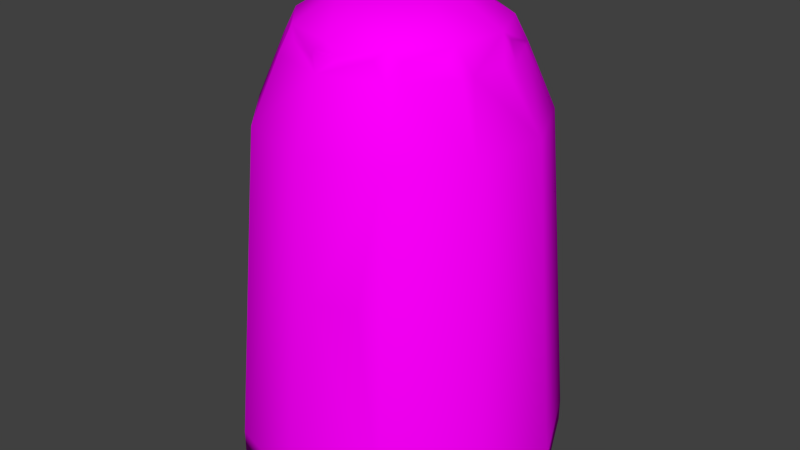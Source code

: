 # Source: g_eshaker_collider.blend  (saved by Blender 2.76.0; exported with 4.5.12 LTS)
import bpy
from mathutils import Matrix  # noqa: F401  (used for matrix-valued properties, if any)

bpy.ops.wm.read_factory_settings(use_empty=True)
scene = bpy.context.scene
scene.name = 'Scene'

# ---- collections
col_collection_1 = bpy.data.collections.new('Collection 1'); scene.collection.children.link(col_collection_1)

# ---- images (referenced by path relative to the original .blend; pixels are not part of the script)
import os
ASSET_DIR = os.environ.get("B2B_ASSET_DIR", "")  # directory of the original .blend (textures are referenced by path, not embedded)
HERE = os.path.dirname(os.path.abspath(__file__))  # packed textures are extracted next to this script under _unpacked/

def load_image(name, relpath, width, height, colorspace="sRGB"):
    """Load a texture the original file referenced (path relative to the .blend, or extracted next to this script)."""
    p = next((c for c in (os.path.join(HERE, relpath), os.path.join(ASSET_DIR, relpath)) if relpath and os.path.exists(c)), "")
    if p:
        img = bpy.data.images.load(p, check_existing=True)
        img.name = name
    else:  # same state as the original file: an image datablock whose file is absent (Cycles renders it pink)
        img = bpy.data.images.new(name, width, height)
        img.source = "FILE"
        img.filepath = "//" + (relpath or name)
    img.colorspace_settings.name = colorspace
    return img
img_g_eshaker_png = load_image('g_eshaker.png', 'Model Textures/g_eshaker.png', 1024, 1024, 'sRGB')

# ---- materials (node trees are filled in below, after node groups)
mat_g_eshaker = bpy.data.materials.new('g_eshaker')
mat_g_eshaker.alpha_threshold = 0.0
mat_g_eshaker.roughness = 0.5

# ---- material node trees
mat_g_eshaker.use_nodes = True; mat_g_eshaker.node_tree.nodes.clear()
_N = mat_g_eshaker.node_tree.nodes; _L = mat_g_eshaker.node_tree.links
n0 = _N.new('ShaderNodeOutputMaterial'); n0.name = 'Material Output'; n0.location = (300, 300)
n1 = _N.new('ShaderNodeBsdfDiffuse'); n1.name = 'Diffuse BSDF'; n1.location = (10, 300)
n2 = _N.new('ShaderNodeTexImage'); n2.name = 'Image Texture'; n2.location = (-180, 300)
n2.width = 140
n2.image = img_g_eshaker_png
_L.new(n1.outputs[0], n0.inputs[0])
_L.new(n2.outputs[0], n1.inputs[0])
n0.is_active_output = True

# ---- world
world_world = bpy.data.worlds.new('World'); scene.world = world_world
world_world.color = (0.05088, 0.05088, 0.05088)
world_world.use_sun_shadow = False
world_world.sun_shadow_jitter_overblur = 0.0
world_world.cycles.sampling_method = 'NONE'
world_world.cycles.sample_map_resolution = 256

# ---- meshes
me_cylinder_002 = bpy.data.meshes.new('Cylinder.002')
me_cylinder_002.from_pydata([(-1.019e-08, -0.1166, 0.1728), (-0.106, -0.04842, 0.1728), (0.03284, 0.1118, 0.1728), (0.1154, 0.01659, 0.1728), (0.06302, -0.09806, 0.1728), (-8.163e-09, -0.09338, 0.226), (-0.05048, -0.07856, 0.226), (-0.08494, -0.03879, 0.226), (-0.09243, 0.01329, 0.226), (-0.07057, 0.06115, 0.226), (-0.02631, 0.0896, 0.226), (0.02631, 0.0896, 0.226), (0.07057, 0.06115, 0.226), (0.09243, 0.01329, 0.226), (0.08494, -0.03879, 0.226), (0.05048, -0.07856, 0.226), (-7.24e-09, -0.08281, 0.2469), (-0.04477, -0.06966, 0.2469), (-0.07533, -0.0344, 0.2469), (-0.08197, 0.01179, 0.2469), (-0.06258, 0.05423, 0.2469), (-0.02333, 0.07946, 0.2469), (0.02333, 0.07946, 0.2469), (0.06258, 0.05423, 0.2469), (0.08197, 0.01179, 0.2469), (0.07533, -0.0344, 0.2469), (0.04477, -0.06966, 0.2469), (-4.145e-09, -0.04742, 0.2689), (-0.02563, -0.03989, 0.2689), (-0.04313, -0.0197, 0.2689), (-0.04693, 0.006748, 0.2689), (-0.03583, 0.03105, 0.2689), (-0.01336, 0.04549, 0.2689), (0.01336, 0.04549, 0.2689), (0.03583, 0.03105, 0.2689), (0.04693, 0.006748, 0.2689), (0.04313, -0.0197, 0.2689), (0.02563, -0.03989, 0.2689), (0.03907, 0.1331, -0.1005), (0.1373, 0.01974, -0.1005), (-0.1261, -0.05761, -0.12), (-0.1373, 0.01974, -0.12), (-0.03907, 0.1331, -0.12), (0.1048, 0.09081, -0.12), (0.07497, -0.1167, -0.12), (0.01774, 0.1229, 0.06376), (0.0519, -0.1129, 0.06376), (0.03707, -0.07599, 0.2389), (0.07449, -0.0449, 0.234), (-0.01416, 0.08336, 0.2389), (-0.08694, 0.002503, 0.234), (-0.08452, 0.002156, 0.2389), (-0.07449, -0.0449, 0.234), (-0.03707, -0.07599, 0.2389), (-0.06302, -0.09806, 0.1728), (-0.1154, 0.01659, 0.1728), (-0.08809, 0.07633, 0.1728), (-0.03284, 0.1118, 0.1728), (0.08809, 0.07633, 0.1728), (0.106, -0.04842, 0.1728), (-1.212e-08, -0.1387, -0.1005), (-0.07497, -0.1167, -0.1005), (-0.1261, -0.05761, -0.1005), (-0.1373, 0.01974, -0.1005), (-0.1048, 0.09081, -0.1005), (-0.03907, 0.1331, -0.1005), (0.1048, 0.09081, -0.1005), (0.1261, -0.05761, -0.1005), (0.07497, -0.1167, -0.1005), (-1.212e-08, -0.1387, -0.12), (-0.07497, -0.1167, -0.12), (-0.1048, 0.09081, -0.12), (0.03907, 0.1331, -0.12), (0.1373, 0.01974, -0.12), (0.1261, -0.05761, -0.12), (-0.01817, 0.1229, 0.06376), (0.01744, -0.123, 0.06376), (-0.08049, -0.02588, 0.2389), (-0.05698, 0.06247, 0.2389), (0.009895, -0.08397, 0.2389), (0.009895, -0.08641, 0.234), (0.05372, -0.06529, 0.2389), (0.08171, 0.02174, 0.2389), (0.05882, 0.06406, 0.234), (0.05698, 0.06247, 0.2389), (0.01416, 0.08336, 0.2389), (-0.05882, 0.06406, 0.234), (-0.08171, 0.02174, 0.2389), (-0.05372, -0.06529, 0.2389), (-0.009895, -0.08397, 0.2389), (-0.009895, -0.08641, 0.234), (-0.06189, 0.06673, 0.226), (-0.08644, -0.02835, 0.226), (-0.05732, -0.07067, 0.226), (-0.07503, 0.05139, 0.226), (0.07487, 0.05174, 0.226), (0.05749, -0.07048, 0.226), (0.09092, 0.002766, 0.226), (0.08648, -0.02811, 0.226)], [], [(26, 25, 36), (24, 35, 36), (17, 28, 29), (91, 9, 86), (19, 8, 50), (18, 7, 52), (37, 26, 36), (25, 24, 36), (18, 17, 29), (16, 17, 89), (60, 61, 70), (15, 96, 81), (69, 60, 70), (65, 42, 71), (76, 46, 4), (76, 0, 60), (58, 66, 38), (44, 68, 69), (26, 15, 81), (48, 96, 14), (48, 81, 96), (88, 93, 6), (75, 45, 65), (45, 38, 65), (26, 47, 15), (47, 5, 15), (47, 80, 5), (80, 79, 5), (24, 97, 13), (0, 76, 4), (89, 90, 5), (90, 53, 5), (53, 6, 5), (16, 89, 79), (61, 62, 40), (98, 25, 14), (63, 62, 1), (4, 68, 59), (57, 75, 65), (68, 46, 76), (95, 13, 3), (10, 49, 85), (10, 85, 11), (85, 22, 11), (78, 21, 10), (34, 35, 23), (83, 12, 11), (83, 84, 12), (84, 23, 12), (23, 24, 12), (24, 82, 12), (98, 59, 3), (55, 63, 1), (26, 81, 25), (81, 48, 25), (64, 71, 41), (6, 54, 5), (56, 57, 65), (1, 62, 54), (6, 93, 54), (55, 1, 92), (22, 84, 11), (22, 21, 32), (97, 98, 3), (16, 79, 26), (79, 80, 26), (80, 47, 26), (35, 24, 23), (17, 90, 89), (17, 53, 90), (17, 6, 53), (77, 92, 7), (17, 88, 6), (62, 63, 41), (5, 0, 15), (2, 57, 10), (66, 39, 43), (84, 83, 11), (94, 9, 56), (9, 91, 56), (33, 34, 22), (91, 86, 10), (19, 18, 29), (33, 22, 32), (21, 49, 10), (49, 21, 22), (49, 22, 85), (34, 23, 22), (86, 78, 10), (28, 17, 16), (23, 84, 22), (58, 95, 3), (33, 32, 31), (33, 31, 30), (33, 30, 29), (33, 29, 28), (33, 28, 27), (33, 27, 37), (33, 37, 36), (33, 36, 35), (33, 35, 34), (39, 67, 74), (56, 91, 57), (56, 64, 63), (74, 67, 44), (7, 92, 1), (96, 4, 59), (11, 2, 10), (88, 52, 93), (52, 7, 93), (89, 5, 79), (2, 58, 38), (60, 68, 76), (18, 88, 17), (18, 52, 88), (18, 77, 7), (8, 87, 94), (87, 19, 94), (19, 9, 94), (19, 20, 9), (20, 78, 9), (78, 86, 9), (20, 21, 78), (20, 19, 30), (77, 50, 92), (50, 8, 92), (19, 87, 8), (31, 32, 21), (19, 51, 18), (51, 50, 18), (50, 77, 18), (8, 55, 92), (50, 51, 19), (16, 26, 37), (63, 64, 41), (64, 56, 65), (39, 73, 43), (66, 58, 39), (67, 68, 44), (2, 11, 58), (68, 67, 59), (62, 61, 54), (66, 43, 72), (75, 57, 45), (38, 66, 72), (61, 60, 0), (3, 59, 39), (74, 44, 69), (74, 69, 70), (74, 70, 40), (74, 40, 41), (74, 41, 71), (74, 71, 42), (74, 42, 72), (74, 72, 43), (74, 43, 73), (68, 60, 69), (8, 94, 55), (59, 67, 39), (54, 61, 0), (7, 1, 93), (1, 54, 93), (30, 19, 29), (13, 97, 3), (98, 97, 24), (70, 61, 40), (38, 72, 42), (65, 38, 42), (4, 46, 68), (55, 56, 63), (98, 14, 59), (94, 56, 55), (40, 62, 41), (57, 2, 45), (73, 39, 74), (96, 15, 4), (11, 12, 58), (20, 31, 21), (58, 3, 39), (25, 98, 24), (14, 96, 59), (45, 2, 38), (91, 10, 57), (27, 28, 16), (0, 4, 15), (27, 16, 37), (54, 0, 5), (31, 20, 30), (12, 95, 58), (12, 82, 95), (82, 13, 95), (25, 48, 14), (64, 65, 71), (82, 24, 13)])
me_cylinder_002.polygons.foreach_set('use_smooth', [True] * 194)
_uv = me_cylinder_002.uv_layers.new(name='UVMap')
_uv.uv.foreach_set('vector', [0.7733, 0.9641, 0.7235, 0.9067, 0.7759, 0.8827, 0.7127, 0.8314, 0.7698, 0.8396, 0.7759, 0.8827, 0.9191, 0.9641, 0.8879, 0.9156, 0.9164, 0.8827, 0.4611, 0.9008, 0.4742, 0.9008, 0.4564, 0.9212, 0.5732, 0.9538, 0.5879, 0.9008, 0.5802, 0.9212, 0.5766, 0.9538, 0.5887, 0.9008, 0.5755, 0.9212, 0.8044, 0.9156, 0.7733, 0.9641, 0.7759, 0.8827, 0.7235, 0.9067, 0.7127, 0.8314, 0.7759, 0.8827, 0.9689, 0.9067, 0.9191, 0.9641, 0.9164, 0.8827, 0.3325, 0.9499, 0.3855, 0.9499, 0.3442, 0.9295, 0.8494, 0.6891, 0.0, 0.0, 0.5567, 0.01362, 0.247, 0.9008, 0.0, 0.0, 0.2608, 0.9359, 0.3667, 0.01362, 0.8494, 0.6891, 0.5567, 0.01362, 0.8805, 0.473, 0.0, 0.0, 0.0, 0.0, 0.0, 0.0, 0.0, 0.0, 0.7736, 0.9555, 0.0, 0.0, 0.0, 0.0, 0.0, 0.0, 0.0, 0.0, 0.0, 0.0, 0.2677, 0.06292, 0.0, 0.0, 0.0, 0.0, 0.3667, 0.01362, 0.2595, 0.9538, 0.247, 0.9008, 0.2608, 0.9359, 0.0, 0.0, 0.0, 0.0, 0.1376, 0.9008, 0.0, 0.0, 0.0, 0.0, 0.0, 0.0, 0.0, 0.0, 0.4862, 0.9008, 0.4724, 0.9008, 0.0, 0.0, 0.0, 0.0, 0.8805, 0.473, 0.0, 0.0, 0.2677, 0.06292, 0.8805, 0.473, 0.2595, 0.9538, 0.0, 0.0, 0.247, 0.9008, 0.0, 0.0, 0.0, 0.0, 0.247, 0.9008, 0.0, 0.0, 0.0, 0.0, 0.0, 0.0, 0.3416, 0.9212, 0.3416, 0.9334, 0.0, 0.0, 0.1589, 0.9538, 0.1363, 0.9008, 0.1324, 0.9008, 0.0, 0.0, 0.0, 0.0, 0.7736, 0.9555, 0.3859, 0.9334, 0.0, 0.0, 0.3608, 0.9008, 0.0, 0.0, 0.0, 0.0, 0.3608, 0.9008, 0.0, 0.0, 0.0, 0.0, 0.3608, 0.9008, 0.3608, 0.9538, 0.3859, 0.9334, 0.3416, 0.9334, 0.0, 0.0, 0.0, 0.0, 0.0, 0.0, 0.1348, 0.9008, 0.1547, 0.9538, 0.1376, 0.9008, 0.9586, 0.5631, 0.9497, 0.6246, 0.0, 0.0, 0.0, 0.0, 0.7898, 0.6716, 0.0, 0.0, 0.4499, 0.775, 0.0, 0.0, 0.8805, 0.473, 0.7898, 0.6716, 0.0, 0.0, 0.0, 0.0, 0.0, 0.0, 0.0, 0.0, 0.0, 0.0, 0.0, 0.0, 0.0, 0.0, 0.0, 0.0, 0.0, 0.0, 0.0, 0.0, 0.0, 0.0, 0.3471, 0.9315, 0.3382, 0.9518, 0.3604, 0.9008, 0.4536, 0.9334, 0.3585, 0.9558, 0.0, 0.0, 0.7878, 0.8001, 0.7698, 0.8396, 0.7443, 0.7623, 0.2698, 0.9104, 0.2465, 0.8945, 0.3604, 0.9008, 0.0, 0.0, 0.0, 0.0, 0.2465, 0.8945, 0.0, 0.0, 0.2623, 0.9359, 0.2465, 0.8945, 0.7443, 0.7623, 0.7127, 0.8314, 0.2465, 0.8945, 0.2273, 0.947, 0.2279, 0.9266, 0.2465, 0.8945, 0.0, 0.0, 0.0, 0.0, 0.0, 0.0, 0.0, 0.0, 0.9586, 0.5631, 0.0, 0.0, 0.2751, 0.9488, 0.2608, 0.9359, 0.7235, 0.9067, 0.0, 0.0, 0.0, 0.0, 0.1547, 0.9538, 0.9327, 0.5066, 0.0, 0.0, 0.0, 0.0, 0.0, 0.0, 0.0, 0.0, 0.0, 0.0, 0.59, 0.775, 0.4499, 0.775, 0.8805, 0.473, 0.0, 0.0, 0.9497, 0.6246, 0.0, 0.0, 0.4724, 0.9008, 0.4862, 0.9008, 0.0, 0.0, 0.0, 0.0, 0.0, 0.0, 0.5906, 0.9008, 0.3646, 0.9538, 0.0, 0.0, 0.3604, 0.9008, 0.8082, 0.7212, 0.8842, 0.7212, 0.8679, 0.7765, 0.1363, 0.9008, 0.0, 0.0, 0.0, 0.0, 0.3608, 0.9538, 0.3416, 0.9334, 0.7733, 0.9641, 0.3416, 0.9334, 0.3416, 0.9212, 0.7733, 0.9641, 0.0, 0.0, 0.0, 0.0, 0.2595, 0.9538, 0.7698, 0.8396, 0.7127, 0.8314, 0.7443, 0.7623, 0.3855, 0.9499, 0.0, 0.0, 0.3859, 0.9334, 0.3855, 0.9499, 0.0, 0.0, 0.0, 0.0, 0.4609, 0.9538, 0.4724, 0.9008, 0.0, 0.0, 0.0, 0.0, 0.5906, 0.9008, 0.5887, 0.9008, 0.4609, 0.9538, 0.0, 0.0, 0.4724, 0.9008, 0.0, 0.0, 0.0, 0.0, 0.0, 0.0, 0.0, 0.0, 0.0, 0.0, 0.247, 0.9008, 0.0, 0.0, 0.4499, 0.775, 0.0, 0.0, 0.0, 0.0, 0.01879, 0.06292, 0.0, 0.0, 0.0, 0.0, 0.0, 0.0, 0.3604, 0.9008, 0.4809, 0.9008, 0.4742, 0.9008, 0.59, 0.775, 0.4742, 0.9008, 0.4611, 0.9008, 0.59, 0.775, 0.8244, 0.7765, 0.7878, 0.8001, 0.8082, 0.7212, 0.4611, 0.9008, 0.4564, 0.9212, 0.0, 0.0, 0.9797, 0.8314, 0.9689, 0.9067, 0.9164, 0.8827, 0.8244, 0.7765, 0.8082, 0.7212, 0.8679, 0.7765, 0.3585, 0.9558, 0.0, 0.0, 0.0, 0.0, 0.0, 0.0, 0.3585, 0.9558, 0.8082, 0.7212, 0.0, 0.0, 0.8082, 0.7212, 0.3471, 0.9315, 0.7878, 0.8001, 0.7443, 0.7623, 0.8082, 0.7212, 0.4564, 0.9212, 0.4536, 0.9334, 0.0, 0.0, 0.8879, 0.9156, 0.9191, 0.9641, 0.8462, 0.9855, 0.2623, 0.9359, 0.0, 0.0, 0.3646, 0.9538, 0.0, 0.0, 0.0, 0.0, 0.0, 0.0, 0.8244, 0.7765, 0.8679, 0.7765, 0.9045, 0.8001, 0.8244, 0.7765, 0.9045, 0.8001, 0.9226, 0.8396, 0.8244, 0.7765, 0.9226, 0.8396, 0.9164, 0.8827, 0.8244, 0.7765, 0.9164, 0.8827, 0.8879, 0.9156, 0.8244, 0.7765, 0.8879, 0.9156, 0.8462, 0.9279, 0.8244, 0.7765, 0.8462, 0.9279, 0.8044, 0.9156, 0.8244, 0.7765, 0.8044, 0.9156, 0.7759, 0.8827, 0.8244, 0.7765, 0.7759, 0.8827, 0.7698, 0.8396, 0.8244, 0.7765, 0.7698, 0.8396, 0.7878, 0.8001, 0.01879, 0.06292, 0.0, 0.0, 0.04697, 0.01362, 0.59, 0.775, 0.4611, 0.9008, 0.4499, 0.775, 0.59, 0.775, 0.9327, 0.5066, 0.9586, 0.5631, 0.0, 0.0, 0.0, 0.0, 0.0, 0.0, 0.5887, 0.9008, 0.5906, 0.9008, 0.0, 0.0, 0.0, 0.0, 0.0, 0.0, 0.0, 0.0, 0.0, 0.0, 0.0, 0.0, 0.0, 0.0, 0.0, 0.0, 0.0, 0.0, 0.4862, 0.9008, 0.5755, 0.9212, 0.5887, 0.9008, 0.4862, 0.9008, 0.3859, 0.9334, 0.3608, 0.9008, 0.3416, 0.9334, 0.0, 0.0, 0.0, 0.0, 0.2677, 0.06292, 0.0, 0.0, 0.7898, 0.6716, 0.0, 0.0, 0.9689, 0.9067, 0.0, 0.0, 0.4609, 0.9538, 0.5766, 0.9538, 0.5755, 0.9212, 0.0, 0.0, 0.5766, 0.9538, 0.0, 0.0, 0.5887, 0.9008, 0.0, 0.0, 0.0, 0.0, 0.0, 0.0, 0.5728, 0.9334, 0.5732, 0.9538, 0.0, 0.0, 0.5732, 0.9538, 0.4742, 0.9008, 0.4809, 0.9008, 0.9797, 0.8314, 0.9481, 0.7623, 0.4742, 0.9008, 0.4621, 0.9538, 0.4536, 0.9334, 0.4742, 0.9008, 0.4536, 0.9334, 0.4564, 0.9212, 0.4742, 0.9008, 0.9481, 0.7623, 0.8842, 0.7212, 0.4536, 0.9334, 0.9481, 0.7623, 0.9797, 0.8314, 0.9226, 0.8396, 0.0, 0.0, 0.0, 0.0, 0.5906, 0.9008, 0.5802, 0.9212, 0.5879, 0.9008, 0.5906, 0.9008, 0.5732, 0.9538, 0.5728, 0.9334, 0.0, 0.0, 0.9045, 0.8001, 0.8679, 0.7765, 0.8842, 0.7212, 0.9797, 0.8314, 0.0, 0.0, 0.9689, 0.9067, 0.0, 0.0, 0.0, 0.0, 0.9689, 0.9067, 0.0, 0.0, 0.0, 0.0, 0.5766, 0.9538, 0.0, 0.0, 0.0, 0.0, 0.5906, 0.9008, 0.0, 0.0, 0.0, 0.0, 0.9797, 0.8314, 0.8462, 0.9855, 0.7733, 0.9641, 0.8044, 0.9156, 0.0, 0.0, 0.9327, 0.5066, 0.0, 0.0, 0.9327, 0.5066, 0.59, 0.775, 0.8805, 0.473, 0.01879, 0.06292, 0.0, 0.0, 0.0, 0.0, 0.0, 0.0, 0.0, 0.0, 0.01879, 0.06292, 0.0, 0.0, 0.0, 0.0, 0.0, 0.0, 0.0, 0.0, 0.3604, 0.9008, 0.0, 0.0, 0.7898, 0.6716, 0.0, 0.0, 0.0, 0.0, 0.9497, 0.6246, 0.909, 0.6716, 0.0, 0.0, 0.0, 0.0, 0.0, 0.0, 0.0, 0.0, 0.0, 0.0, 0.4499, 0.775, 0.0, 0.0, 0.2677, 0.06292, 0.0, 0.0, 0.0, 0.0, 0.909, 0.6716, 0.0, 0.0, 0.0, 0.0, 0.0, 0.0, 0.0, 0.0, 0.01879, 0.06292, 0.0, 0.0, 0.0, 0.0, 0.0, 0.0, 0.0, 0.0, 0.0, 0.0, 0.5567, 0.01362, 0.0, 0.0, 0.5567, 0.01362, 0.0, 0.0, 0.0, 0.0, 0.0, 0.0, 0.9841, 0.1635, 0.0, 0.0, 0.9841, 0.1635, 0.0, 0.0, 0.0, 0.0, 0.0, 0.0, 0.0, 0.0, 0.0, 0.0, 0.0, 0.0, 0.0, 0.0, 0.0, 0.0, 0.0, 0.0, 0.0, 0.0, 0.0, 0.0, 0.0, 0.0, 0.0, 0.0, 0.0, 0.0, 0.8494, 0.6891, 0.3667, 0.01362, 0.0, 0.0, 0.0, 0.0, 0.6591, 0.775, 0.0, 0.0, 0.0, 0.0, 0.01879, 0.06292, 0.0, 0.0, 0.909, 0.6716, 0.0, 0.0, 0.0, 0.0, 0.0, 0.0, 0.4862, 0.9008, 0.0, 0.0, 0.0, 0.0, 0.4862, 0.9008, 0.9226, 0.8396, 0.9797, 0.8314, 0.9164, 0.8827, 0.1324, 0.9008, 0.1363, 0.9008, 0.0, 0.0, 0.0, 0.0, 0.1363, 0.9008, 0.7127, 0.8314, 0.0, 0.0, 0.0, 0.0, 0.0, 0.0, 0.2677, 0.06292, 0.0, 0.0, 0.0, 0.0, 0.8805, 0.473, 0.2677, 0.06292, 0.0, 0.0, 0.0, 0.0, 0.0, 0.0, 0.7898, 0.6716, 0.6591, 0.775, 0.59, 0.775, 0.9586, 0.5631, 0.1348, 0.9008, 0.1376, 0.9008, 0.0, 0.0, 0.0, 0.0, 0.59, 0.775, 0.6591, 0.775, 0.9742, 0.0941, 0.0, 0.0, 0.0, 0.0, 0.4499, 0.775, 0.0, 0.0, 0.0, 0.0, 0.01879, 0.01362, 0.01879, 0.06292, 0.04697, 0.01362, 0.0, 0.0, 0.247, 0.9008, 0.0, 0.0, 0.3604, 0.9008, 0.2465, 0.8945, 0.0, 0.0, 0.9481, 0.7623, 0.9045, 0.8001, 0.8842, 0.7212, 0.0, 0.0, 0.0, 0.0, 0.01879, 0.06292, 0.7235, 0.9067, 0.0, 0.0, 0.7127, 0.8314, 0.1376, 0.9008, 0.0, 0.0, 0.0, 0.0, 0.0, 0.0, 0.0, 0.0, 0.2677, 0.06292, 0.4611, 0.9008, 0.0, 0.0, 0.4499, 0.775, 0.8462, 0.9279, 0.8879, 0.9156, 0.8462, 0.9855, 0.0, 0.0, 0.0, 0.0, 0.247, 0.9008, 0.8462, 0.9279, 0.8462, 0.9855, 0.8044, 0.9156, 0.0, 0.0, 0.0, 0.0, 0.0, 0.0, 0.9045, 0.8001, 0.9481, 0.7623, 0.9226, 0.8396, 0.2465, 0.8945, 0.238, 0.8945, 0.0, 0.0, 0.2465, 0.8945, 0.2279, 0.9266, 0.238, 0.8945, 0.2279, 0.9266, 0.0, 0.0, 0.0, 0.0, 0.1547, 0.9538, 0.0, 0.0, 0.1376, 0.9008, 0.0, 0.0, 0.8805, 0.473, 0.0, 0.0, 0.2279, 0.9266, 0.1589, 0.9538, 0.1324, 0.9008])
me_cylinder_002.materials.append(mat_g_eshaker)
me_cylinder_002.use_remesh_preserve_volume = False
me_cylinder_002.use_remesh_preserve_attributes = False
me_cylinder_002.use_mirror_vertex_groups = False
me_cylinder_002.update()

# ---- objects
ob_cylinder_001 = bpy.data.objects.new('Cylinder.001', me_cylinder_002)

# ---- transforms, parenting, visibility, modifiers, constraints
ob_cylinder_001.location = (0.0, 0.0, 0.0)
ob_cylinder_001.lineart.crease_threshold = 0.0

# ---- collection membership
col_collection_1.objects.link(ob_cylinder_001)

# ---- scene / render settings (as saved in the file)
scene.frame_start = 1; scene.frame_end = 2; scene.frame_set(1)
scene.render.engine = 'CYCLES'
scene.render.resolution_percentage = 50
scene.render.dither_intensity = 0.0
scene.cycles.use_denoising = False
scene.cycles.samples = 10
scene.cycles.sampling_pattern = 'TABULATED_SOBOL'
scene.cycles.light_sampling_threshold = 0.0
scene.cycles.use_adaptive_sampling = False
scene.cycles.use_light_tree = False
scene.cycles.blur_glossy = 0.0
scene.cycles.pixel_filter_type = 'GAUSSIAN'
scene.cycles.sample_clamp_indirect = 0.0
scene.view_settings.view_transform = 'Standard'
bpy.context.view_layer.update()

# ---- added for rendering (the .blend has no active camera and no usable light): camera, sun
cam_auto = bpy.data.cameras.new('AutoCamera')
cam_auto.lens = 50.0
cam_auto.sensor_width = 36.0
cam_auto.clip_end = 1000.0
ob_auto_camera = bpy.data.objects.new('AutoCamera', cam_auto)
scene.collection.objects.link(ob_auto_camera)
ob_auto_camera.location = (0.50708, -0.611305, 0.480112)
ob_auto_camera.rotation_euler = (1.09748, -7.21219e-08, 0.694738)
scene.camera = ob_auto_camera
light_auto_sun = bpy.data.lights.new('AutoSun', 'SUN')
light_auto_sun.energy = 3.0
light_auto_sun.angle = 0.0523599
ob_auto_sun = bpy.data.objects.new('AutoSun', light_auto_sun)
scene.collection.objects.link(ob_auto_sun)
ob_auto_sun.rotation_euler = (0.872665, 0.174533, 0.523599)
bpy.context.view_layer.update()
